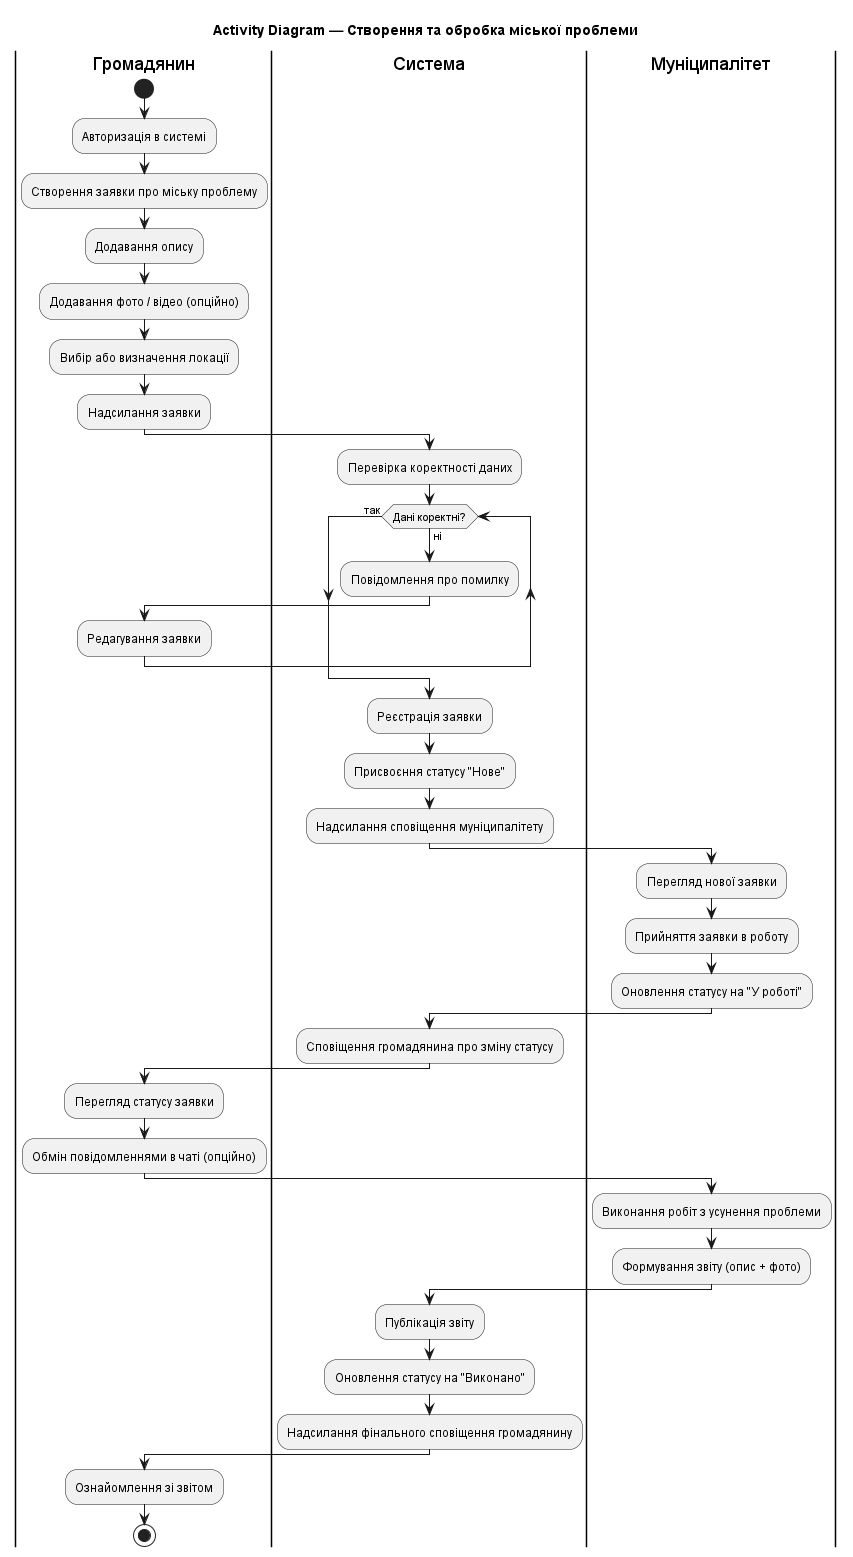

The diagram above was rendered by PlantUML. Its source (embedded in the PNG):
@startuml
title Activity Diagram — Створення та обробка міської проблеми

|Громадянин|
start
:Авторизація в системі;
:Створення заявки про міську проблему;
:Додавання опису;
:Додавання фото / відео (опційно);
:Вибір або визначення локації;
:Надсилання заявки;

|Система|
:Перевірка коректності даних;
while (Дані коректні?) is (ні)
    :Повідомлення про помилку;
    |Громадянин|
    :Редагування заявки;
    |Система|
endwhile (так)

:Реєстрація заявки;
:Присвоєння статусу "Нове";
:Надсилання сповіщення муніципалітету;

|Муніципалітет|
:Перегляд нової заявки;
:Прийняття заявки в роботу;
:Оновлення статусу на "У роботі";

|Система|
:Сповіщення громадянина про зміну статусу;

|Громадянин|
:Перегляд статусу заявки;
:Обмін повідомленнями в чаті (опційно);

|Муніципалітет|
:Виконання робіт з усунення проблеми;
:Формування звіту (опис + фото);

|Система|
:Публікація звіту;
:Оновлення статусу на "Виконано";
:Надсилання фінального сповіщення громадянину;

|Громадянин|
:Ознайомлення зі звітом;
stop
@enduml